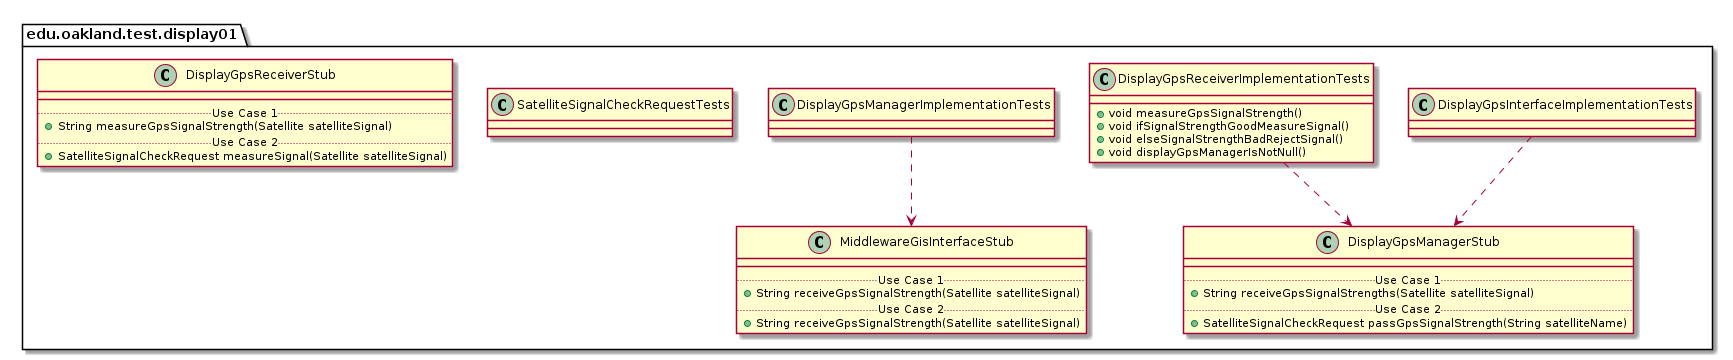

The diagram above was rendered by PlantUML. Its source (embedded in the PNG):
@startuml Display01TestPackage_InternalDependencies

package edu.oakland.test.display01 {
    
}


package edu.oakland.test.display01 {
    class DisplayGpsInterfaceImplementationTests {

    }
}



package edu.oakland.test.display01 {
    class DisplayGpsManagerStub {
        __
        .. Use Case 1 ..
        + String receiveGpsSignalStrengths(Satellite satelliteSignal)
        .. Use Case 2 ..
        + SatelliteSignalCheckRequest passGpsSignalStrength(String satelliteName)
    }
}

DisplayGpsInterfaceImplementationTests ..> DisplayGpsManagerStub

package edu.oakland.test.display01 {
    class DisplayGpsReceiverImplementationTests {
        + void measureGpsSignalStrength()
        + void ifSignalStrengthGoodMeasureSignal()
        + void elseSignalStrengthBadRejectSignal()
        + void displayGpsManagerIsNotNull()
    }
}


DisplayGpsReceiverImplementationTests ..> DisplayGpsManagerStub

package edu.oakland.test.display01 {
    class DisplayGpsManagerImplementationTests {

    }
}



package edu.oakland.test.display01 {
    class MiddlewareGisInterfaceStub {
        __
        .. Use Case 1 ..
        + String receiveGpsSignalStrength(Satellite satelliteSignal)
        .. Use Case 2 ..
        + String receiveGpsSignalStrength(Satellite satelliteSignal)
    }
}

DisplayGpsManagerImplementationTests ..> MiddlewareGisInterfaceStub

package edu.oakland.test.display01 {
    class SatelliteSignalCheckRequestTests {

    }
}


package edu.oakland.test.display01 {
    class DisplayGpsReceiverStub {
        __
        .. Use Case 1 ..
        + String measureGpsSignalStrength(Satellite satelliteSignal)
        .. Use Case 2 ..
        + SatelliteSignalCheckRequest measureSignal(Satellite satelliteSignal)
    }
}


@enduml